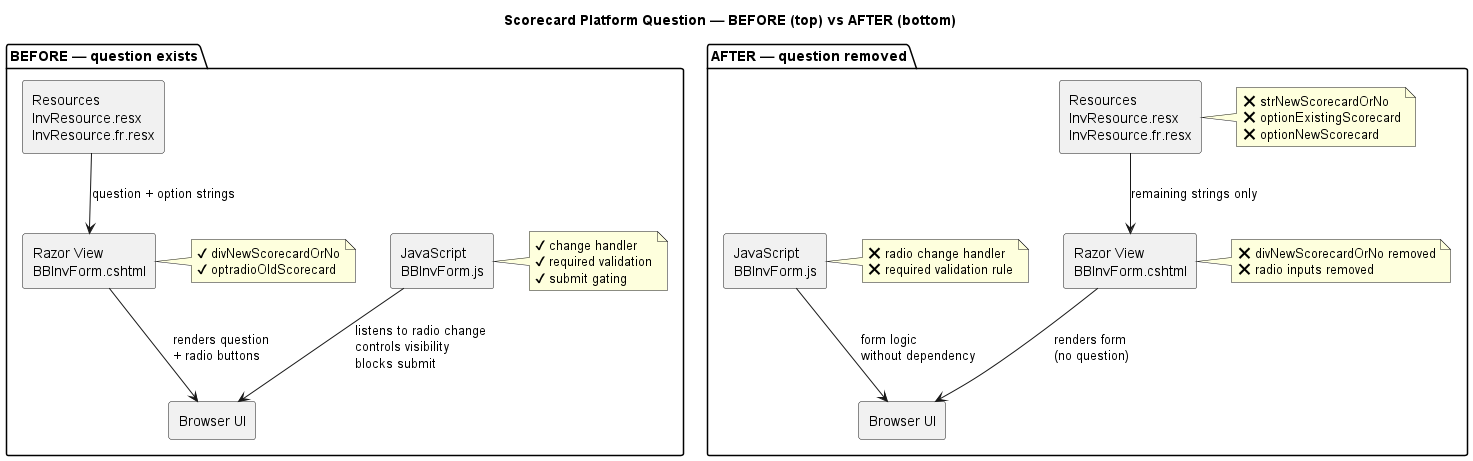

The diagram above was rendered by PlantUML. Its source (embedded in the PNG):
@startuml
skinparam componentStyle rectangle
skinparam shadowing false
skinparam defaultTextAlignment left

title Scorecard Platform Question — BEFORE (top) vs AFTER (bottom)

package "BEFORE — question exists" {

  component "Razor View\nBBInvForm.cshtml" as ViewBefore
  component "Resources\nInvResource.resx\nInvResource.fr.resx" as ResxBefore
  component "JavaScript\nBBInvForm.js" as JSBefore
  component "Browser UI" as UIBefore

  ResxBefore --> ViewBefore : question + option strings
  ViewBefore --> UIBefore : renders question\n+ radio buttons
  JSBefore --> UIBefore : listens to radio change\ncontrols visibility\nblocks submit

  note right of ViewBefore
  ✔ divNewScorecardOrNo
  ✔ optradioOldScorecard
  end note

  note right of JSBefore
  ✔ change handler
  ✔ required validation
  ✔ submit gating
  end note
}

package "AFTER — question removed" {

  component "Razor View\nBBInvForm.cshtml" as ViewAfter
  component "Resources\nInvResource.resx\nInvResource.fr.resx" as ResxAfter
  component "JavaScript\nBBInvForm.js" as JSAfter
  component "Browser UI" as UIAfter

  ResxAfter --> ViewAfter : remaining strings only
  ViewAfter --> UIAfter : renders form\n(no question)
  JSAfter --> UIAfter : form logic\nwithout dependency

  note right of ViewAfter
  ❌ divNewScorecardOrNo removed
  ❌ radio inputs removed
  end note

  note right of ResxAfter
  ❌ strNewScorecardOrNo
  ❌ optionExistingScorecard
  ❌ optionNewScorecard
  end note

  note right of JSAfter
  ❌ radio change handler
  ❌ required validation rule
  end note
}

@enduml